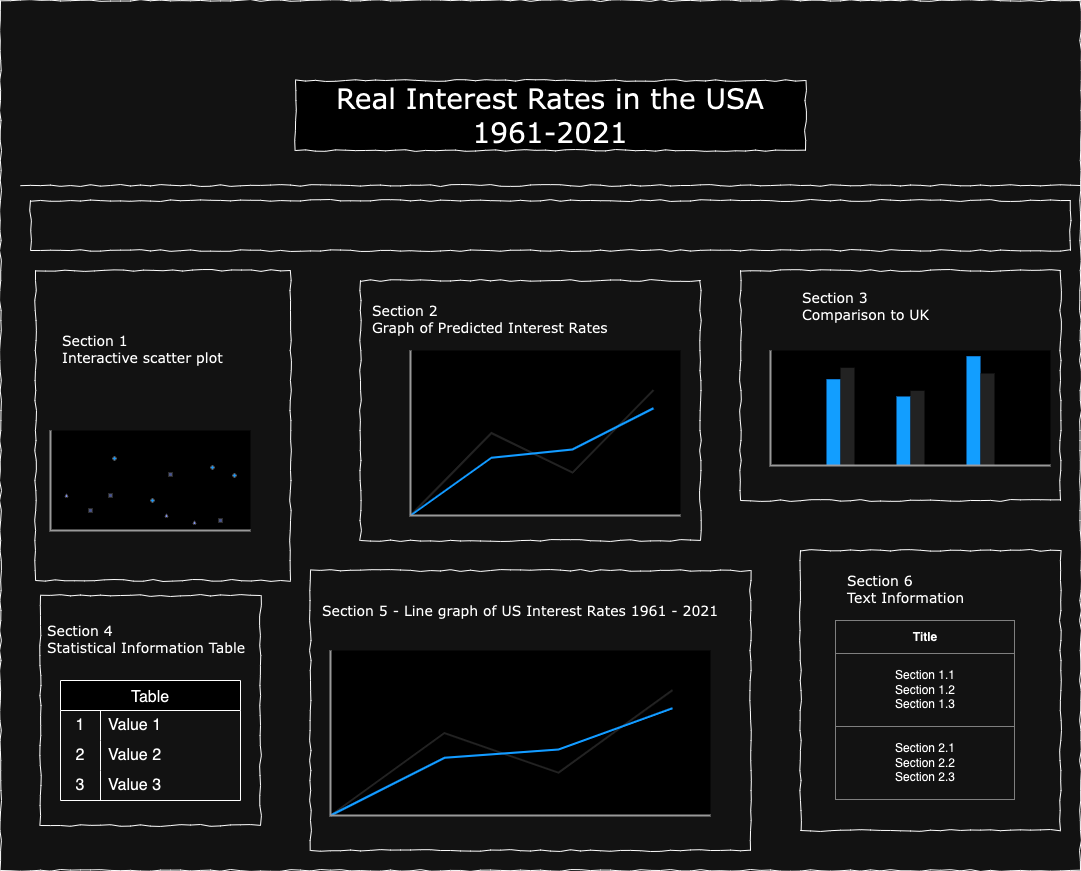

The diagram above was exported from draw.io. Its source (the exported page's mxGraphModel, read from the mxfile embedded in the PNG):
<mxGraphModel dx="1189" dy="1467" grid="1" gridSize="10" guides="1" tooltips="1" connect="1" arrows="1" fold="1" page="1" pageScale="1" pageWidth="1100" pageHeight="850" background="none" math="0" shadow="0">
  <root>
    <mxCell id="0" />
    <mxCell id="1" parent="0" />
    <mxCell id="677b7b8949515195-1" value="" style="whiteSpace=wrap;html=1;rounded=0;shadow=0;labelBackgroundColor=none;strokeColor=#000000;strokeWidth=1;fillColor=none;fontFamily=Verdana;fontSize=12;fontColor=#000000;align=center;comic=1;" parent="1" vertex="1">
      <mxGeometry y="-40" width="1080" height="870" as="geometry" />
    </mxCell>
    <mxCell id="677b7b8949515195-2" value="Real Interest Rates in the USA 1961-2021" style="whiteSpace=wrap;html=1;rounded=0;shadow=0;labelBackgroundColor=none;strokeWidth=1;fontFamily=Verdana;fontSize=28;align=center;comic=1;" parent="1" vertex="1">
      <mxGeometry x="295" y="40" width="510" height="70" as="geometry" />
    </mxCell>
    <mxCell id="677b7b8949515195-8" value="" style="whiteSpace=wrap;html=1;rounded=0;shadow=0;labelBackgroundColor=none;strokeWidth=1;fillColor=none;fontFamily=Verdana;fontSize=12;align=center;comic=1;" parent="1" vertex="1">
      <mxGeometry x="40" y="555" width="220" height="230" as="geometry" />
    </mxCell>
    <mxCell id="677b7b8949515195-9" value="" style="line;strokeWidth=1;html=1;rounded=0;shadow=0;labelBackgroundColor=none;fillColor=none;fontFamily=Verdana;fontSize=14;fontColor=#000000;align=center;comic=1;" parent="1" vertex="1">
      <mxGeometry x="20" y="140" width="1060" height="10" as="geometry" />
    </mxCell>
    <mxCell id="677b7b8949515195-10" value="" style="whiteSpace=wrap;html=1;rounded=0;shadow=0;labelBackgroundColor=none;strokeWidth=1;fillColor=none;fontFamily=Verdana;fontSize=12;align=center;comic=1;" parent="1" vertex="1">
      <mxGeometry x="30" y="160" width="1040" height="50" as="geometry" />
    </mxCell>
    <mxCell id="677b7b8949515195-13" value="&lt;br&gt;Section 3&lt;br&gt;Comparison to UK" style="text;html=1;points=[];align=left;verticalAlign=top;spacingTop=-4;fontSize=14;fontFamily=Verdana" parent="1" vertex="1">
      <mxGeometry x="800" y="230" width="60" height="20" as="geometry" />
    </mxCell>
    <mxCell id="677b7b8949515195-15" value="&lt;div style=&quot;text-align: justify&quot;&gt;&lt;br&gt;&lt;/div&gt;" style="whiteSpace=wrap;html=1;rounded=0;shadow=0;labelBackgroundColor=none;strokeWidth=1;fillColor=none;fontFamily=Verdana;fontSize=12;align=center;verticalAlign=top;spacing=10;comic=1;" parent="1" vertex="1">
      <mxGeometry x="310" y="530" width="440" height="280" as="geometry" />
    </mxCell>
    <mxCell id="677b7b8949515195-25" value="" style="whiteSpace=wrap;html=1;rounded=0;shadow=0;labelBackgroundColor=none;strokeWidth=1;fillColor=none;fontFamily=Verdana;fontSize=12;align=center;comic=1;" parent="1" vertex="1">
      <mxGeometry x="360" y="240" width="340" height="260" as="geometry" />
    </mxCell>
    <mxCell id="677b7b8949515195-26" value="" style="whiteSpace=wrap;html=1;rounded=0;shadow=0;labelBackgroundColor=none;strokeWidth=1;fillColor=none;fontFamily=Verdana;fontSize=12;align=center;comic=1;" parent="1" vertex="1">
      <mxGeometry x="800" y="510" width="260" height="280" as="geometry" />
    </mxCell>
    <mxCell id="677b7b8949515195-37" value="Section 4&lt;br&gt;Statistical Information Table" style="text;html=1;points=[];align=left;verticalAlign=top;spacingTop=-4;fontSize=14;fontFamily=Verdana" parent="1" vertex="1">
      <mxGeometry x="45" y="580" width="170" height="20" as="geometry" />
    </mxCell>
    <mxCell id="677b7b8949515195-38" value="Section 5 - Line graph of US Interest Rates 1961 - 2021" style="text;html=1;points=[];align=left;verticalAlign=top;spacingTop=-4;fontSize=14;fontFamily=Verdana" parent="1" vertex="1">
      <mxGeometry x="320" y="560" width="170" height="20" as="geometry" />
    </mxCell>
    <mxCell id="677b7b8949515195-42" value="Section 6 &lt;br&gt;Text Information" style="text;html=1;points=[];align=left;verticalAlign=top;spacingTop=-4;fontSize=14;fontFamily=Verdana" parent="1" vertex="1">
      <mxGeometry x="845" y="530" width="170" height="20" as="geometry" />
    </mxCell>
    <mxCell id="EJ1L2GUbkcGSzH1CshRA-1" value="" style="whiteSpace=wrap;html=1;rounded=0;shadow=0;labelBackgroundColor=none;strokeWidth=1;fillColor=none;fontFamily=Verdana;fontSize=12;align=center;comic=1;" vertex="1" parent="1">
      <mxGeometry x="35" y="230" width="255" height="310" as="geometry" />
    </mxCell>
    <mxCell id="EJ1L2GUbkcGSzH1CshRA-3" value="" style="whiteSpace=wrap;html=1;rounded=0;shadow=0;labelBackgroundColor=none;strokeWidth=1;fillColor=none;fontFamily=Verdana;fontSize=12;align=center;comic=1;" vertex="1" parent="1">
      <mxGeometry x="740" y="230" width="320" height="230" as="geometry" />
    </mxCell>
    <mxCell id="EJ1L2GUbkcGSzH1CshRA-6" value="Section 1&lt;br&gt;Interactive scatter plot" style="text;html=1;points=[];align=left;verticalAlign=top;spacingTop=-4;fontSize=14;fontFamily=Verdana" vertex="1" parent="1">
      <mxGeometry x="60" y="290" width="60" height="20" as="geometry" />
    </mxCell>
    <mxCell id="EJ1L2GUbkcGSzH1CshRA-7" value="Section 2 &lt;br&gt;Graph of Predicted Interest Rates" style="text;html=1;points=[];align=left;verticalAlign=top;spacingTop=-4;fontSize=14;fontFamily=Verdana" vertex="1" parent="1">
      <mxGeometry x="370" y="260" width="60" height="20" as="geometry" />
    </mxCell>
    <mxCell id="EJ1L2GUbkcGSzH1CshRA-11" value="" style="verticalLabelPosition=bottom;shadow=0;dashed=0;align=center;html=1;verticalAlign=top;strokeWidth=1;shape=mxgraph.mockup.graphics.lineChart;strokeColor=none;strokeColor2=#666666;strokeColor3=#008cff;strokeColor4=#dddddd;" vertex="1" parent="1">
      <mxGeometry x="410" y="310" width="270" height="165" as="geometry" />
    </mxCell>
    <mxCell id="EJ1L2GUbkcGSzH1CshRA-12" value="" style="verticalLabelPosition=bottom;shadow=0;dashed=0;align=center;html=1;verticalAlign=top;strokeWidth=1;shape=mxgraph.mockup.graphics.lineChart;strokeColor=none;strokeColor2=#666666;strokeColor3=#008cff;strokeColor4=#dddddd;" vertex="1" parent="1">
      <mxGeometry x="330" y="610" width="380" height="165" as="geometry" />
    </mxCell>
    <mxCell id="EJ1L2GUbkcGSzH1CshRA-24" value="" style="verticalLabelPosition=bottom;shadow=0;dashed=0;align=center;html=1;verticalAlign=top;strokeWidth=1;shape=mxgraph.mockup.graphics.plotChart;strokeColor=none;strokeColor2=#aaaaaa;strokeColor3=#666666;fillColor2=#99aaff,#0022ff,#008cff;" vertex="1" parent="1">
      <mxGeometry x="50" y="390" width="200" height="100" as="geometry" />
    </mxCell>
    <mxCell id="EJ1L2GUbkcGSzH1CshRA-25" value="" style="verticalLabelPosition=bottom;shadow=0;dashed=0;align=center;html=1;verticalAlign=top;strokeWidth=1;shape=mxgraph.mockup.graphics.columnChart;strokeColor=none;strokeColor2=none;strokeColor3=#666666;fillColor2=#008cff;fillColor3=#dddddd;" vertex="1" parent="1">
      <mxGeometry x="770" y="310" width="280" height="115" as="geometry" />
    </mxCell>
    <mxCell id="EJ1L2GUbkcGSzH1CshRA-26" value="Table" style="shape=table;startSize=30;container=1;collapsible=0;childLayout=tableLayout;fixedRows=1;rowLines=0;fontStyle=0;strokeColor=default;fontSize=16;" vertex="1" parent="1">
      <mxGeometry x="60" y="640" width="180" height="120" as="geometry" />
    </mxCell>
    <mxCell id="EJ1L2GUbkcGSzH1CshRA-27" value="" style="shape=tableRow;horizontal=0;startSize=0;swimlaneHead=0;swimlaneBody=0;top=0;left=0;bottom=0;right=0;collapsible=0;dropTarget=0;fillColor=none;points=[[0,0.5],[1,0.5]];portConstraint=eastwest;strokeColor=inherit;fontSize=16;" vertex="1" parent="EJ1L2GUbkcGSzH1CshRA-26">
      <mxGeometry y="30" width="180" height="30" as="geometry" />
    </mxCell>
    <mxCell id="EJ1L2GUbkcGSzH1CshRA-28" value="1" style="shape=partialRectangle;html=1;whiteSpace=wrap;connectable=0;fillColor=none;top=0;left=0;bottom=0;right=0;overflow=hidden;pointerEvents=1;strokeColor=inherit;fontSize=16;" vertex="1" parent="EJ1L2GUbkcGSzH1CshRA-27">
      <mxGeometry width="40" height="30" as="geometry">
        <mxRectangle width="40" height="30" as="alternateBounds" />
      </mxGeometry>
    </mxCell>
    <mxCell id="EJ1L2GUbkcGSzH1CshRA-29" value="Value 1" style="shape=partialRectangle;html=1;whiteSpace=wrap;connectable=0;fillColor=none;top=0;left=0;bottom=0;right=0;align=left;spacingLeft=6;overflow=hidden;strokeColor=inherit;fontSize=16;" vertex="1" parent="EJ1L2GUbkcGSzH1CshRA-27">
      <mxGeometry x="40" width="140" height="30" as="geometry">
        <mxRectangle width="140" height="30" as="alternateBounds" />
      </mxGeometry>
    </mxCell>
    <mxCell id="EJ1L2GUbkcGSzH1CshRA-30" value="" style="shape=tableRow;horizontal=0;startSize=0;swimlaneHead=0;swimlaneBody=0;top=0;left=0;bottom=0;right=0;collapsible=0;dropTarget=0;fillColor=none;points=[[0,0.5],[1,0.5]];portConstraint=eastwest;strokeColor=inherit;fontSize=16;" vertex="1" parent="EJ1L2GUbkcGSzH1CshRA-26">
      <mxGeometry y="60" width="180" height="30" as="geometry" />
    </mxCell>
    <mxCell id="EJ1L2GUbkcGSzH1CshRA-31" value="2" style="shape=partialRectangle;html=1;whiteSpace=wrap;connectable=0;fillColor=none;top=0;left=0;bottom=0;right=0;overflow=hidden;strokeColor=inherit;fontSize=16;" vertex="1" parent="EJ1L2GUbkcGSzH1CshRA-30">
      <mxGeometry width="40" height="30" as="geometry">
        <mxRectangle width="40" height="30" as="alternateBounds" />
      </mxGeometry>
    </mxCell>
    <mxCell id="EJ1L2GUbkcGSzH1CshRA-32" value="Value 2" style="shape=partialRectangle;html=1;whiteSpace=wrap;connectable=0;fillColor=none;top=0;left=0;bottom=0;right=0;align=left;spacingLeft=6;overflow=hidden;strokeColor=inherit;fontSize=16;" vertex="1" parent="EJ1L2GUbkcGSzH1CshRA-30">
      <mxGeometry x="40" width="140" height="30" as="geometry">
        <mxRectangle width="140" height="30" as="alternateBounds" />
      </mxGeometry>
    </mxCell>
    <mxCell id="EJ1L2GUbkcGSzH1CshRA-33" value="" style="shape=tableRow;horizontal=0;startSize=0;swimlaneHead=0;swimlaneBody=0;top=0;left=0;bottom=0;right=0;collapsible=0;dropTarget=0;fillColor=none;points=[[0,0.5],[1,0.5]];portConstraint=eastwest;strokeColor=inherit;fontSize=16;" vertex="1" parent="EJ1L2GUbkcGSzH1CshRA-26">
      <mxGeometry y="90" width="180" height="30" as="geometry" />
    </mxCell>
    <mxCell id="EJ1L2GUbkcGSzH1CshRA-34" value="3" style="shape=partialRectangle;html=1;whiteSpace=wrap;connectable=0;fillColor=none;top=0;left=0;bottom=0;right=0;overflow=hidden;strokeColor=inherit;fontSize=16;" vertex="1" parent="EJ1L2GUbkcGSzH1CshRA-33">
      <mxGeometry width="40" height="30" as="geometry">
        <mxRectangle width="40" height="30" as="alternateBounds" />
      </mxGeometry>
    </mxCell>
    <mxCell id="EJ1L2GUbkcGSzH1CshRA-35" value="Value 3" style="shape=partialRectangle;html=1;whiteSpace=wrap;connectable=0;fillColor=none;top=0;left=0;bottom=0;right=0;align=left;spacingLeft=6;overflow=hidden;strokeColor=inherit;fontSize=16;" vertex="1" parent="EJ1L2GUbkcGSzH1CshRA-33">
      <mxGeometry x="40" width="140" height="30" as="geometry">
        <mxRectangle width="140" height="30" as="alternateBounds" />
      </mxGeometry>
    </mxCell>
    <mxCell id="EJ1L2GUbkcGSzH1CshRA-36" value="&lt;table border=&quot;1&quot; width=&quot;100%&quot; height=&quot;100%&quot; cellpadding=&quot;4&quot; style=&quot;width:100%;height:100%;border-collapse:collapse;&quot;&gt;&lt;tr&gt;&lt;th align=&quot;center&quot;&gt;&lt;b&gt;Title&lt;/b&gt;&lt;/th&gt;&lt;/tr&gt;&lt;tr&gt;&lt;td align=&quot;center&quot;&gt;Section 1.1&#10;Section 1.2&#10;Section 1.3&lt;/td&gt;&lt;/tr&gt;&lt;tr&gt;&lt;td align=&quot;center&quot;&gt;Section 2.1&#10;Section 2.2&#10;Section 2.3&lt;/td&gt;&lt;/tr&gt;&lt;/table&gt;" style="text;html=1;whiteSpace=wrap;strokeColor=none;fillColor=none;overflow=fill;" vertex="1" parent="1">
      <mxGeometry x="835" y="580" width="180" height="180" as="geometry" />
    </mxCell>
  </root>
</mxGraphModel>